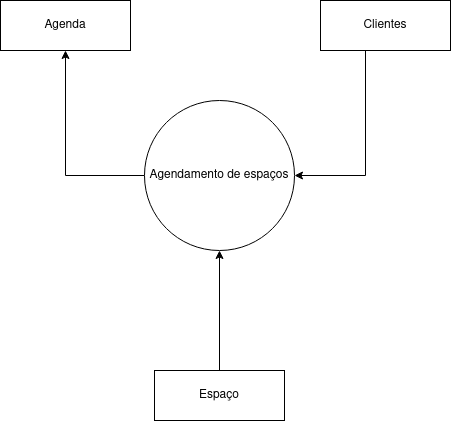

The diagram above was exported from draw.io. Its source (the exported page's mxGraphModel, read from the mxfile embedded in the PNG):
<mxGraphModel dx="954" dy="598" grid="1" gridSize="10" guides="1" tooltips="1" connect="1" arrows="1" fold="1" page="1" pageScale="1" pageWidth="827" pageHeight="1169" math="0" shadow="0">
  <root>
    <mxCell id="0" />
    <mxCell id="1" parent="0" />
    <mxCell id="itHG3RipOX_hqiqRaFtT-1" value="Agenda" style="rounded=0;whiteSpace=wrap;html=1;" vertex="1" parent="1">
      <mxGeometry x="270" y="220" width="130" height="50" as="geometry" />
    </mxCell>
    <mxCell id="itHG3RipOX_hqiqRaFtT-11" style="edgeStyle=orthogonalEdgeStyle;rounded=0;orthogonalLoop=1;jettySize=auto;html=1;entryX=1;entryY=0.5;entryDx=0;entryDy=0;" edge="1" parent="1" source="itHG3RipOX_hqiqRaFtT-4" target="itHG3RipOX_hqiqRaFtT-5">
      <mxGeometry relative="1" as="geometry">
        <mxPoint x="570" y="395" as="targetPoint" />
        <Array as="points">
          <mxPoint x="635" y="395" />
        </Array>
      </mxGeometry>
    </mxCell>
    <mxCell id="itHG3RipOX_hqiqRaFtT-4" value="Clientes" style="rounded=0;whiteSpace=wrap;html=1;" vertex="1" parent="1">
      <mxGeometry x="590" y="220" width="130" height="50" as="geometry" />
    </mxCell>
    <mxCell id="itHG3RipOX_hqiqRaFtT-17" style="edgeStyle=orthogonalEdgeStyle;rounded=0;orthogonalLoop=1;jettySize=auto;html=1;entryX=0.5;entryY=1;entryDx=0;entryDy=0;" edge="1" parent="1" source="itHG3RipOX_hqiqRaFtT-5" target="itHG3RipOX_hqiqRaFtT-1">
      <mxGeometry relative="1" as="geometry" />
    </mxCell>
    <mxCell id="itHG3RipOX_hqiqRaFtT-5" value="Agendamento de espaços" style="ellipse;whiteSpace=wrap;html=1;aspect=fixed;" vertex="1" parent="1">
      <mxGeometry x="414" y="320" width="150" height="150" as="geometry" />
    </mxCell>
    <mxCell id="itHG3RipOX_hqiqRaFtT-18" style="edgeStyle=orthogonalEdgeStyle;rounded=0;orthogonalLoop=1;jettySize=auto;html=1;entryX=0.5;entryY=1;entryDx=0;entryDy=0;" edge="1" parent="1" source="itHG3RipOX_hqiqRaFtT-6" target="itHG3RipOX_hqiqRaFtT-5">
      <mxGeometry relative="1" as="geometry">
        <mxPoint x="489" y="530" as="targetPoint" />
      </mxGeometry>
    </mxCell>
    <mxCell id="itHG3RipOX_hqiqRaFtT-6" value="Espaço" style="rounded=0;whiteSpace=wrap;html=1;" vertex="1" parent="1">
      <mxGeometry x="424" y="590" width="130" height="50" as="geometry" />
    </mxCell>
  </root>
</mxGraphModel>